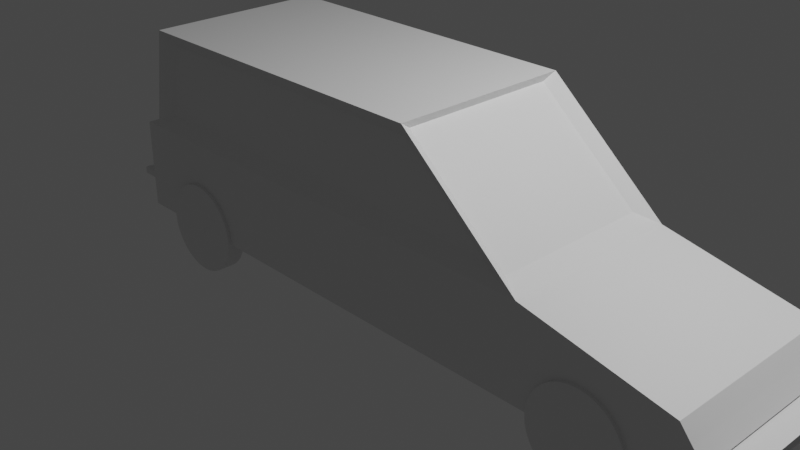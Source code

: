 # Source: car.blend  (saved by Blender 3.5.10; exported with 4.5.12 LTS)
import bpy
from mathutils import Matrix  # noqa: F401  (used for matrix-valued properties, if any)

bpy.ops.wm.read_factory_settings(use_empty=True)
scene = bpy.context.scene
scene.name = 'Scene'

# ---- collections
col_collection = bpy.data.collections.new('Collection'); scene.collection.children.link(col_collection)

# ---- materials (node trees are filled in below, after node groups)
mat_material = bpy.data.materials.new('Material')
mat_material.alpha_threshold = 0.0
mat_material.use_transparent_shadow = False
mat_material.roughness = 0.5
mat_material.line_color = (0.0, 0.0, 0.0, 1.0)
mat_wheels = bpy.data.materials.new('Wheels')
mat_wheels.use_transparent_shadow = False
mat_bumpers = bpy.data.materials.new('Bumpers')
mat_bumpers.use_transparent_shadow = False
mat_windows = bpy.data.materials.new('Windows')
mat_windows.use_transparent_shadow = False

# ---- material node trees
mat_material.use_nodes = True; mat_material.node_tree.nodes.clear()
_N = mat_material.node_tree.nodes; _L = mat_material.node_tree.links
n0 = _N.new('ShaderNodeOutputMaterial'); n0.name = 'Material Output'; n0.location = (300, 300)
n1 = _N.new('ShaderNodeBsdfPrincipled'); n1.name = 'Principled BSDF'; n1.location = (10, 300)
n1.distribution = 'GGX'
n1.subsurface_method = 'RANDOM_WALK_SKIN'
n1.inputs[3].default_value = 1.45
n1.inputs[27].default_value = (0.0, 0.0, 0.0, 1.0)
n1.inputs[28].default_value = 1.0
_L.new(n1.outputs[0], n0.inputs[0])
n0.is_active_output = True
mat_wheels.use_nodes = True; mat_wheels.node_tree.nodes.clear()
_N = mat_wheels.node_tree.nodes; _L = mat_wheels.node_tree.links
n0 = _N.new('ShaderNodeBsdfPrincipled'); n0.name = 'Principled BSDF'; n0.location = (10, 300)
n0.distribution = 'GGX'
n0.subsurface_method = 'RANDOM_WALK_SKIN'
n0.inputs[3].default_value = 1.45
n0.inputs[27].default_value = (0.0, 0.0, 0.0, 1.0)
n0.inputs[28].default_value = 1.0
n1 = _N.new('ShaderNodeOutputMaterial'); n1.name = 'Material Output'; n1.location = (300, 300)
_L.new(n0.outputs[0], n1.inputs[0])
n1.is_active_output = True
mat_bumpers.use_nodes = True; mat_bumpers.node_tree.nodes.clear()
_N = mat_bumpers.node_tree.nodes; _L = mat_bumpers.node_tree.links
n0 = _N.new('ShaderNodeBsdfPrincipled'); n0.name = 'Principled BSDF'; n0.location = (10, 300)
n0.distribution = 'GGX'
n0.subsurface_method = 'RANDOM_WALK_SKIN'
n0.inputs[3].default_value = 1.45
n0.inputs[27].default_value = (0.0, 0.0, 0.0, 1.0)
n0.inputs[28].default_value = 1.0
n1 = _N.new('ShaderNodeOutputMaterial'); n1.name = 'Material Output'; n1.location = (300, 300)
_L.new(n0.outputs[0], n1.inputs[0])
n1.is_active_output = True
mat_windows.use_nodes = True; mat_windows.node_tree.nodes.clear()
_N = mat_windows.node_tree.nodes; _L = mat_windows.node_tree.links
n0 = _N.new('ShaderNodeBsdfPrincipled'); n0.name = 'Principled BSDF'; n0.location = (10, 300)
n0.distribution = 'GGX'
n0.subsurface_method = 'RANDOM_WALK_SKIN'
n0.inputs[3].default_value = 1.45
n0.inputs[27].default_value = (0.0, 0.0, 0.0, 1.0)
n0.inputs[28].default_value = 1.0
n1 = _N.new('ShaderNodeOutputMaterial'); n1.name = 'Material Output'; n1.location = (300, 300)
_L.new(n0.outputs[0], n1.inputs[0])
n1.is_active_output = True

# ---- world
world_world = bpy.data.worlds.new('World'); scene.world = world_world
world_world.use_nodes = True; world_world.node_tree.nodes.clear()
_N = world_world.node_tree.nodes; _L = world_world.node_tree.links
n0 = _N.new('ShaderNodeOutputWorld'); n0.name = 'World Output'; n0.location = (300, 300)
n1 = _N.new('ShaderNodeBackground'); n1.name = 'Background'; n1.location = (10, 300)
n1.inputs[0].default_value = (0.05088, 0.05088, 0.05088, 1.0)
_L.new(n1.outputs[0], n0.inputs[0])
n0.is_active_output = True
world_world.color = (0.05088, 0.05088, 0.05088)
world_world.use_sun_shadow = False
world_world.sun_shadow_jitter_overblur = 0.0

# ---- cameras
cam_camera = bpy.data.cameras.new('Camera')
cam_camera.clip_end = 100.0
cam_camera.ortho_scale = 7.314

# ---- lights
light_light = bpy.data.lights.new('Light', 'POINT')
light_light.transmission_factor = 0.0
light_light.energy = 1000.0
light_light.shadow_soft_size = 0.1
light_light.shadow_maximum_resolution = 0.006
light_light.use_absolute_resolution = True

# ---- meshes
me_cube = bpy.data.meshes.new('Cube')
me_cube.from_pydata([(1.984, 0.9, 0.6292), (1.086, 1.0, -0.5306), (1.984, -0.9, 0.6292), (1.086, -1.0, -0.5306), (-2.608, 0.9, 0.6292), (-1.429, 1.0, -0.5306), (-2.608, -0.9, 0.6292), (-1.429, -1.0, -0.5306), (-3.0, 1.0, -0.5306), (-3.0, -1.0, -0.5306), (-3.0, -1.0, 0.4694), (-3.0, 1.0, 0.4694), (4.0, 1.0, 0.1476), (4.2, 1.0, -0.5306), (4.0, -1.0, 0.1476), (4.2, -1.0, -0.5306), (1.027, -0.9, 1.444), (-2.467, -0.9, 1.444), (1.027, 0.9, 1.444), (-2.467, 0.9, 1.444), (1.787, 1.0, -0.004274), (1.343, 1.0, -0.3376), (-1.693, -1.0, -0.3376), (-2.15, -1.0, -0.004274), (1.787, -1.0, -0.004274), (1.343, -1.0, -0.3376), (-2.15, 1.0, -0.004274), (-1.693, 1.0, -0.3376), (-3.0, -1.0, -0.3376), (-3.0, -1.0, -0.004274), (-3.0, 1.0, -0.004274), (-3.0, 1.0, -0.3376), (4.125, 1.0, -0.004274), (4.25, 1.0, -0.3376), (4.125, -1.0, -0.004274), (4.25, -1.0, -0.3376), (1.597, 1.0, -0.1471), (1.449, 1.0, -0.2582), (-1.802, -1.0, -0.2582), (-1.954, -1.0, -0.1471), (1.597, -1.0, -0.1471), (1.449, -1.0, -0.2582), (-1.954, 1.0, -0.1471), (-1.802, 1.0, -0.2582), (-3.0, -0.962, -0.2392), (-3.0, -0.962, -0.166), (-3.0, 0.962, -0.166), (-3.0, 0.962, -0.2392), (4.0, 0.9858, -0.1612), (4.0, 0.9858, -0.244), (4.0, -0.9858, -0.1612), (4.0, -0.9858, -0.244), (-3.0, -1.0, -0.2582), (-3.0, -1.0, -0.1471), (-3.0, 1.0, -0.1471), (-3.0, 1.0, -0.2582), (-3.25, -0.962, -0.2392), (-3.25, -0.962, -0.166), (-3.25, 0.962, -0.166), (-3.25, 0.962, -0.2392), (4.25, 1.0, -0.1471), (4.25, 1.0, -0.2582), (4.25, -1.0, -0.1471), (4.25, -1.0, -0.2582), (4.5, 0.9858, -0.1612), (4.5, 0.9858, -0.244), (4.5, -0.9858, -0.1612), (4.5, -0.9858, -0.244), (2.182, -0.8694, 0.5541), (-2.7, -0.9295, 0.5388), (-2.7, 0.9295, 0.5388), (2.182, 0.8694, 0.5541), (1.048, -0.8694, 1.519), (-2.528, -0.9295, 1.534), (-2.528, 0.9295, 1.534), (1.048, 0.8694, 1.519), (2.418, 1.0, 0.4694), (2.418, -1.0, 0.4694), (1.086, 1.0, 1.604), (1.086, -1.0, 1.604), (-2.798, -1.0, 0.4694), (-2.798, 1.0, 0.4694), (-2.602, -1.0, 1.604), (-2.602, 1.0, 1.604), (-2.059, 0.83, -0.001316), (-2.059, 1.03, -0.001316), (-2.059, -0.837, -0.001316), (-2.059, -1.037, -0.001316), (-1.962, -0.837, -0.01092), (-1.962, -1.037, -0.01092), (-1.868, -0.837, -0.03938), (-1.868, -1.037, -0.03938), (-1.781, -0.837, -0.08558), (-1.781, -1.037, -0.08558), (-1.706, -0.837, -0.1478), (-1.706, -1.037, -0.1478), (-1.643, -0.837, -0.2235), (-1.643, -1.037, -0.2235), (-1.597, -0.837, -0.31), (-1.597, -1.037, -0.31), (-1.569, -0.837, -0.4038), (-1.569, -1.037, -0.4038), (-1.559, -0.837, -0.5013), (-1.559, -1.037, -0.5013), (-1.569, -0.837, -0.5989), (-1.569, -1.037, -0.5989), (-1.597, -0.837, -0.6927), (-1.597, -1.037, -0.6927), (-1.643, -0.837, -0.7791), (-1.643, -1.037, -0.7791), (-1.706, -0.837, -0.8549), (-1.706, -1.037, -0.8549), (-1.781, -0.837, -0.9171), (-1.781, -1.037, -0.9171), (-1.868, -0.837, -0.9633), (-1.868, -1.037, -0.9633), (-1.962, -0.837, -0.9917), (-1.962, -1.037, -0.9917), (-2.059, -0.837, -1.001), (-2.059, -1.037, -1.001), (-2.157, -0.837, -0.9917), (-2.157, -1.037, -0.9917), (-2.25, -0.837, -0.9633), (-2.25, -1.037, -0.9633), (-2.337, -0.837, -0.9171), (-2.337, -1.037, -0.9171), (-2.413, -0.837, -0.8549), (-2.413, -1.037, -0.8549), (-2.475, -0.837, -0.7791), (-2.475, -1.037, -0.7791), (-2.521, -0.837, -0.6927), (-2.521, -1.037, -0.6927), (-2.55, -0.837, -0.5989), (-2.55, -1.037, -0.5989), (-2.559, -0.837, -0.5013), (-2.559, -1.037, -0.5013), (-2.55, -0.837, -0.4038), (-2.55, -1.037, -0.4038), (-2.521, -0.837, -0.31), (-2.521, -1.037, -0.31), (-2.475, -0.837, -0.2235), (-2.475, -1.037, -0.2235), (-2.413, -0.837, -0.1478), (-2.413, -1.037, -0.1478), (-2.337, -0.837, -0.08558), (-2.337, -1.037, -0.08558), (-2.25, -0.837, -0.03938), (-2.25, -1.037, -0.03938), (-2.157, -0.837, -0.01092), (-2.157, -1.037, -0.01092), (-1.962, 1.03, -0.01092), (-1.962, 0.83, -0.01092), (-1.868, 1.03, -0.03938), (-1.868, 0.83, -0.03938), (-1.781, 1.03, -0.08558), (-1.781, 0.83, -0.08558), (-1.706, 1.03, -0.1478), (-1.706, 0.83, -0.1478), (-1.643, 1.03, -0.2235), (-1.643, 0.83, -0.2235), (-1.597, 1.03, -0.31), (-1.597, 0.83, -0.31), (-1.569, 1.03, -0.4038), (-1.569, 0.83, -0.4038), (-1.559, 1.03, -0.5013), (-1.559, 0.83, -0.5013), (-1.569, 1.03, -0.5989), (-1.569, 0.83, -0.5989), (-1.597, 1.03, -0.6927), (-1.597, 0.83, -0.6927), (-1.643, 1.03, -0.7791), (-1.643, 0.83, -0.7791), (-1.706, 1.03, -0.8549), (-1.706, 0.83, -0.8549), (-1.781, 1.03, -0.9171), (-1.781, 0.83, -0.9171), (-1.868, 1.03, -0.9633), (-1.868, 0.83, -0.9633), (-1.962, 1.03, -0.9917), (-1.962, 0.83, -0.9917), (-2.059, 1.03, -1.001), (-2.059, 0.83, -1.001), (-2.157, 1.03, -0.9917), (-2.157, 0.83, -0.9917), (-2.25, 1.03, -0.9633), (-2.25, 0.83, -0.9633), (-2.337, 1.03, -0.9171), (-2.337, 0.83, -0.9171), (-2.413, 1.03, -0.8549), (-2.413, 0.83, -0.8549), (-2.475, 1.03, -0.7791), (-2.475, 0.83, -0.7791), (-2.521, 1.03, -0.6927), (-2.521, 0.83, -0.6927), (-2.55, 1.03, -0.5989), (-2.55, 0.83, -0.5989), (-2.559, 1.03, -0.5013), (-2.559, 0.83, -0.5013), (-2.55, 1.03, -0.4038), (-2.55, 0.83, -0.4038), (-2.521, 1.03, -0.31), (-2.521, 0.83, -0.31), (-2.475, 1.03, -0.2235), (-2.475, 0.83, -0.2235), (-2.413, 1.03, -0.1478), (-2.413, 0.83, -0.1478), (-2.337, 1.03, -0.08558), (-2.337, 0.83, -0.08558), (-2.25, 1.03, -0.03938), (-2.25, 0.83, -0.03938), (-2.157, 1.03, -0.01092), (-2.157, 0.83, -0.01092), (3.103, 0.83, -0.001316), (3.103, 1.03, -0.001316), (3.103, -0.837, -0.001316), (3.103, -1.037, -0.001316), (3.2, -0.837, -0.01092), (3.2, -1.037, -0.01092), (3.294, -0.837, -0.03938), (3.294, -1.037, -0.03938), (3.381, -0.837, -0.08558), (3.381, -1.037, -0.08558), (3.456, -0.837, -0.1478), (3.456, -1.037, -0.1478), (3.519, -0.837, -0.2235), (3.519, -1.037, -0.2235), (3.565, -0.837, -0.31), (3.565, -1.037, -0.31), (3.593, -0.837, -0.4038), (3.593, -1.037, -0.4038), (3.603, -0.837, -0.5013), (3.603, -1.037, -0.5013), (3.593, -0.837, -0.5989), (3.593, -1.037, -0.5989), (3.565, -0.837, -0.6927), (3.565, -1.037, -0.6927), (3.519, -0.837, -0.7791), (3.519, -1.037, -0.7791), (3.456, -0.837, -0.8549), (3.456, -1.037, -0.8549), (3.381, -0.837, -0.9171), (3.381, -1.037, -0.9171), (3.294, -0.837, -0.9633), (3.294, -1.037, -0.9633), (3.2, -0.837, -0.9917), (3.2, -1.037, -0.9917), (3.103, -0.837, -1.001), (3.103, -1.037, -1.001), (3.005, -0.837, -0.9917), (3.005, -1.037, -0.9917), (2.911, -0.837, -0.9633), (2.911, -1.037, -0.9633), (2.825, -0.837, -0.9171), (2.825, -1.037, -0.9171), (2.749, -0.837, -0.8549), (2.749, -1.037, -0.8549), (2.687, -0.837, -0.7791), (2.687, -1.037, -0.7791), (2.641, -0.837, -0.6927), (2.641, -1.037, -0.6927), (2.612, -0.837, -0.5989), (2.612, -1.037, -0.5989), (2.603, -0.837, -0.5013), (2.603, -1.037, -0.5013), (2.612, -0.837, -0.4038), (2.612, -1.037, -0.4038), (2.641, -0.837, -0.31), (2.641, -1.037, -0.31), (2.687, -0.837, -0.2235), (2.687, -1.037, -0.2235), (2.749, -0.837, -0.1478), (2.749, -1.037, -0.1478), (2.825, -0.837, -0.08558), (2.825, -1.037, -0.08558), (2.911, -0.837, -0.03938), (2.911, -1.037, -0.03938), (3.005, -0.837, -0.01092), (3.005, -1.037, -0.01092), (3.2, 1.03, -0.01092), (3.2, 0.83, -0.01092), (3.294, 1.03, -0.03938), (3.294, 0.83, -0.03938), (3.381, 1.03, -0.08558), (3.381, 0.83, -0.08558), (3.456, 1.03, -0.1478), (3.456, 0.83, -0.1478), (3.519, 1.03, -0.2235), (3.519, 0.83, -0.2235), (3.565, 1.03, -0.31), (3.565, 0.83, -0.31), (3.593, 1.03, -0.4038), (3.593, 0.83, -0.4038), (3.603, 1.03, -0.5013), (3.603, 0.83, -0.5013), (3.593, 1.03, -0.5989), (3.593, 0.83, -0.5989), (3.565, 1.03, -0.6927), (3.565, 0.83, -0.6927), (3.519, 1.03, -0.7791), (3.519, 0.83, -0.7791), (3.456, 1.03, -0.8549), (3.456, 0.83, -0.8549), (3.381, 1.03, -0.9171), (3.381, 0.83, -0.9171), (3.294, 1.03, -0.9633), (3.294, 0.83, -0.9633), (3.2, 1.03, -0.9917), (3.2, 0.83, -0.9917), (3.103, 1.03, -1.001), (3.103, 0.83, -1.001), (3.005, 1.03, -0.9917), (3.005, 0.83, -0.9917), (2.911, 1.03, -0.9633), (2.911, 0.83, -0.9633), (2.825, 1.03, -0.9171), (2.825, 0.83, -0.9171), (2.749, 1.03, -0.8549), (2.749, 0.83, -0.8549), (2.687, 1.03, -0.7791), (2.687, 0.83, -0.7791), (2.641, 1.03, -0.6927), (2.641, 0.83, -0.6927), (2.612, 1.03, -0.5989), (2.612, 0.83, -0.5989), (2.603, 1.03, -0.5013), (2.603, 0.83, -0.5013), (2.612, 1.03, -0.4038), (2.612, 0.83, -0.4038), (2.641, 1.03, -0.31), (2.641, 0.83, -0.31), (2.687, 1.03, -0.2235), (2.687, 0.83, -0.2235), (2.749, 1.03, -0.1478), (2.749, 0.83, -0.1478), (2.825, 1.03, -0.08558), (2.825, 0.83, -0.08558), (2.911, 1.03, -0.03938), (2.911, 0.83, -0.03938), (3.005, 1.03, -0.01092), (3.005, 0.83, -0.01092)], [], [(6, 2, 16, 17), (24, 77, 80, 23), (27, 5, 8, 31), (5, 1, 3, 7), (25, 3, 15, 35), (26, 81, 76, 20), (29, 10, 11, 30), (23, 80, 10, 29), (5, 7, 9, 8), (80, 81, 11, 10), (32, 12, 14, 34), (20, 76, 12, 32), (3, 1, 13, 15), (76, 77, 14, 12), (78, 83, 82, 79), (70, 69, 73, 74), (68, 71, 75, 72), (0, 4, 19, 18), (1, 21, 33, 13), (36, 20, 32, 60), (13, 33, 35, 15), (60, 32, 34, 62), (7, 22, 28, 9), (39, 23, 29, 53), (9, 28, 31, 8), (53, 29, 30, 54), (5, 27, 21, 1), (42, 26, 20, 36), (77, 24, 34, 14), (41, 25, 35, 63), (81, 26, 30, 11), (43, 27, 31, 55), (3, 25, 22, 7), (40, 24, 23, 39), (25, 41, 38, 22), (41, 40, 39, 38), (26, 42, 54, 30), (42, 43, 55, 54), (24, 40, 62, 34), (40, 41, 63, 62), (27, 43, 37, 21), (43, 42, 36, 37), (28, 52, 55, 31), (47, 44, 56, 59), (22, 38, 52, 28), (38, 39, 53, 52), (33, 61, 63, 35), (48, 50, 66, 64), (21, 37, 61, 33), (37, 36, 60, 61), (45, 44, 52, 53), (47, 46, 54, 55), (44, 47, 55, 52), (46, 45, 53, 54), (56, 57, 58, 59), (44, 45, 57, 56), (45, 46, 58, 57), (46, 47, 59, 58), (48, 49, 61, 60), (51, 50, 62, 63), (49, 51, 63, 61), (50, 48, 60, 62), (65, 64, 66, 67), (50, 51, 67, 66), (51, 49, 65, 67), (49, 48, 64, 65), (2, 6, 80, 77), (4, 0, 76, 81), (17, 16, 79, 82), (18, 19, 83, 78), (16, 2, 77, 79), (6, 17, 82, 80), (19, 4, 81, 83), (0, 18, 78, 76), (71, 68, 77, 76), (72, 75, 78, 79), (68, 72, 79, 77), (75, 71, 76, 78), (69, 70, 81, 80), (74, 73, 82, 83), (73, 69, 80, 82), (70, 74, 83, 81), (151, 84, 211, 209, 207, 205, 203, 201, 199, 197, 195, 193, 191, 189, 187, 185, 183, 181, 179, 177, 175, 173, 171, 169, 167, 165, 163, 161, 159, 157, 155, 153), (86, 87, 89, 88), (206, 207, 209, 208), (88, 89, 91, 90), (204, 205, 207, 206), (90, 91, 93, 92), (202, 203, 205, 204), (92, 93, 95, 94), (200, 201, 203, 202), (94, 95, 97, 96), (198, 199, 201, 200), (96, 97, 99, 98), (196, 197, 199, 198), (98, 99, 101, 100), (194, 195, 197, 196), (100, 101, 103, 102), (192, 193, 195, 194), (102, 103, 105, 104), (190, 191, 193, 192), (104, 105, 107, 106), (188, 189, 191, 190), (106, 107, 109, 108), (186, 187, 189, 188), (108, 109, 111, 110), (184, 185, 187, 186), (110, 111, 113, 112), (182, 183, 185, 184), (112, 113, 115, 114), (180, 181, 183, 182), (114, 115, 117, 116), (178, 179, 181, 180), (116, 117, 119, 118), (176, 177, 179, 178), (118, 119, 121, 120), (174, 175, 177, 176), (120, 121, 123, 122), (172, 173, 175, 174), (122, 123, 125, 124), (170, 171, 173, 172), (124, 125, 127, 126), (168, 169, 171, 170), (126, 127, 129, 128), (166, 167, 169, 168), (128, 129, 131, 130), (164, 165, 167, 166), (130, 131, 133, 132), (162, 163, 165, 164), (132, 133, 135, 134), (160, 161, 163, 162), (134, 135, 137, 136), (158, 159, 161, 160), (136, 137, 139, 138), (156, 157, 159, 158), (138, 139, 141, 140), (154, 155, 157, 156), (140, 141, 143, 142), (85, 150, 152, 154, 156, 158, 160, 162, 164, 166, 168, 170, 172, 174, 176, 178, 180, 182, 184, 186, 188, 190, 192, 194, 196, 198, 200, 202, 204, 206, 208, 210), (152, 153, 155, 154), (142, 143, 145, 144), (210, 211, 84, 85), (150, 151, 153, 152), (144, 145, 147, 146), (89, 87, 149, 147, 145, 143, 141, 139, 137, 135, 133, 131, 129, 127, 125, 123, 121, 119, 117, 115, 113, 111, 109, 107, 105, 103, 101, 99, 97, 95, 93, 91), (85, 84, 151, 150), (146, 147, 149, 148), (208, 209, 211, 210), (148, 149, 87, 86), (86, 88, 90, 92, 94, 96, 98, 100, 102, 104, 106, 108, 110, 112, 114, 116, 118, 120, 122, 124, 126, 128, 130, 132, 134, 136, 138, 140, 142, 144, 146, 148), (279, 212, 339, 337, 335, 333, 331, 329, 327, 325, 323, 321, 319, 317, 315, 313, 311, 309, 307, 305, 303, 301, 299, 297, 295, 293, 291, 289, 287, 285, 283, 281), (214, 215, 217, 216), (334, 335, 337, 336), (216, 217, 219, 218), (332, 333, 335, 334), (218, 219, 221, 220), (330, 331, 333, 332), (220, 221, 223, 222), (328, 329, 331, 330), (222, 223, 225, 224), (326, 327, 329, 328), (224, 225, 227, 226), (324, 325, 327, 326), (226, 227, 229, 228), (322, 323, 325, 324), (228, 229, 231, 230), (320, 321, 323, 322), (230, 231, 233, 232), (318, 319, 321, 320), (232, 233, 235, 234), (316, 317, 319, 318), (234, 235, 237, 236), (314, 315, 317, 316), (236, 237, 239, 238), (312, 313, 315, 314), (238, 239, 241, 240), (310, 311, 313, 312), (240, 241, 243, 242), (308, 309, 311, 310), (242, 243, 245, 244), (306, 307, 309, 308), (244, 245, 247, 246), (304, 305, 307, 306), (246, 247, 249, 248), (302, 303, 305, 304), (248, 249, 251, 250), (300, 301, 303, 302), (250, 251, 253, 252), (298, 299, 301, 300), (252, 253, 255, 254), (296, 297, 299, 298), (254, 255, 257, 256), (294, 295, 297, 296), (256, 257, 259, 258), (292, 293, 295, 294), (258, 259, 261, 260), (290, 291, 293, 292), (260, 261, 263, 262), (288, 289, 291, 290), (262, 263, 265, 264), (286, 287, 289, 288), (264, 265, 267, 266), (284, 285, 287, 286), (266, 267, 269, 268), (282, 283, 285, 284), (268, 269, 271, 270), (213, 278, 280, 282, 284, 286, 288, 290, 292, 294, 296, 298, 300, 302, 304, 306, 308, 310, 312, 314, 316, 318, 320, 322, 324, 326, 328, 330, 332, 334, 336, 338), (280, 281, 283, 282), (270, 271, 273, 272), (338, 339, 212, 213), (278, 279, 281, 280), (272, 273, 275, 274), (217, 215, 277, 275, 273, 271, 269, 267, 265, 263, 261, 259, 257, 255, 253, 251, 249, 247, 245, 243, 241, 239, 237, 235, 233, 231, 229, 227, 225, 223, 221, 219), (213, 212, 279, 278), (274, 275, 277, 276), (336, 337, 339, 338), (276, 277, 215, 214), (214, 216, 218, 220, 222, 224, 226, 228, 230, 232, 234, 236, 238, 240, 242, 244, 246, 248, 250, 252, 254, 256, 258, 260, 262, 264, 266, 268, 270, 272, 274, 276)])
me_cube.polygons.foreach_set('material_index', [3, 0, 0, 0, 0, 0, 0, 0, 0, 0, 0, 0, 0, 0, 0, 3, 3, 3, 0, 0, 0, 0, 0, 0, 0, 0, 0, 0, 0, 0, 0, 0, 0, 0, 0, 0, 0, 0, 0, 0, 0, 0, 0, 2, 0, 0, 0, 2, 0, 0, 0, 0, 0, 0, 2, 2, 2, 2, 0, 0, 0, 0, 2, 2, 2, 2, 0, 0, 0, 0, 0, 0, 0, 0, 0, 0, 0, 0, 0, 0, 0, 0, 1, 1, 1, 1, 1, 1, 1, 1, 1, 1, 1, 1, 1, 1, 1, 1, 1, 1, 1, 1, 1, 1, 1, 1, 1, 1, 1, 1, 1, 1, 1, 1, 1, 1, 1, 1, 1, 1, 1, 1, 1, 1, 1, 1, 1, 1, 1, 1, 1, 1, 1, 1, 1, 1, 1, 1, 1, 1, 1, 1, 1, 1, 1, 1, 1, 1, 1, 1, 1, 1, 1, 1, 1, 1, 1, 1, 1, 1, 1, 1, 1, 1, 1, 1, 1, 1, 1, 1, 1, 1, 1, 1, 1, 1, 1, 1, 1, 1, 1, 1, 1, 1, 1, 1, 1, 1, 1, 1, 1, 1, 1, 1, 1, 1, 1, 1, 1, 1, 1, 1, 1, 1, 1, 1, 1, 1, 1, 1, 1, 1, 1, 1, 1, 1, 1, 1])
_uv = me_cube.uv_layers.new(name='UVMap')
_uv.uv.foreach_set('vector', [0.6981, 0.4678, 0.6981, 0.0004076, 0.781, 0.09781, 0.781, 0.4535, 0.4628, 0.2511, 0.511, 0.1869, 0.511, 0.7178, 0.4628, 0.6518, 0.5939, 0.6053, 0.6136, 0.5784, 0.6136, 0.7383, 0.5939, 0.7383, 0.204, 0.1603, 0.204, 0.4163, 0.0004076, 0.4163, 0.0004076, 0.1603, 0.4288, 0.2963, 0.4092, 0.3225, 0.4092, 0.005497, 0.4288, 0.0004075, 0.56, 0.6518, 0.5118, 0.7178, 0.5118, 0.1869, 0.56, 0.2511, 0.6626, 0.6722, 0.6144, 0.6722, 0.6144, 0.4687, 0.6626, 0.4687, 0.4628, 0.6518, 0.511, 0.7178, 0.511, 0.7383, 0.4628, 0.7383, 0.204, 0.1603, 0.0004076, 0.1603, 0.0004076, 0.0004075, 0.204, 0.0004075, 0.8163, 0.6587, 0.8163, 0.8623, 0.7958, 0.8623, 0.7958, 0.6587, 0.8019, 0.4055, 0.7819, 0.4055, 0.7819, 0.2019, 0.8019, 0.2019, 0.56, 0.2511, 0.5118, 0.1869, 0.5445, 0.02585, 0.56, 0.01313, 0.0004076, 0.4163, 0.204, 0.4163, 0.204, 0.7332, 0.0004076, 0.7332, 0.3674, 0.3765, 0.3674, 0.5801, 0.2048, 0.5801, 0.2048, 0.3765, 0.4084, 0.0004076, 0.4084, 0.3757, 0.2048, 0.3757, 0.2048, 0.0004076, 0.8183, 0.4687, 0.8183, 0.6579, 0.717, 0.6579, 0.717, 0.4687, 0.2048, 0.7579, 0.2048, 0.5809, 0.3543, 0.5809, 0.3543, 0.7579, 0.6144, 0.4678, 0.6144, 0.0004075, 0.6973, 0.01478, 0.6973, 0.3704, 0.6136, 0.3225, 0.5939, 0.2963, 0.5939, 0.0004075, 0.6136, 0.005497, 0.5745, 0.2705, 0.56, 0.2511, 0.56, 0.01313, 0.5745, 0.0004075, 0.6607, 0.8766, 0.6406, 0.8766, 0.6406, 0.673, 0.6607, 0.673, 0.8212, 0.4055, 0.8019, 0.4055, 0.8019, 0.2019, 0.8212, 0.2019, 0.4092, 0.5784, 0.4288, 0.6053, 0.4288, 0.7383, 0.4092, 0.7383, 0.4482, 0.6319, 0.4628, 0.6518, 0.4628, 0.7383, 0.4482, 0.7383, 0.7162, 0.6722, 0.6965, 0.6722, 0.6965, 0.4687, 0.7162, 0.4687, 0.6771, 0.6722, 0.6626, 0.6722, 0.6626, 0.4687, 0.6771, 0.4687, 0.6136, 0.5784, 0.5939, 0.6053, 0.5939, 0.2963, 0.6136, 0.3225, 0.5745, 0.6319, 0.56, 0.6518, 0.56, 0.2511, 0.5745, 0.2705, 0.511, 0.1869, 0.4628, 0.2511, 0.4628, 0.01313, 0.4782, 0.02585, 0.4369, 0.2855, 0.4288, 0.2963, 0.4288, 0.0004075, 0.4369, 0.0004075, 0.5118, 0.7178, 0.56, 0.6518, 0.56, 0.7383, 0.5118, 0.7383, 0.5858, 0.6164, 0.5939, 0.6053, 0.5939, 0.7383, 0.5858, 0.7383, 0.4092, 0.3225, 0.4288, 0.2963, 0.4288, 0.6053, 0.4092, 0.5784, 0.4482, 0.2705, 0.4628, 0.2511, 0.4628, 0.6518, 0.4482, 0.6319, 0.4288, 0.2963, 0.4369, 0.2855, 0.4369, 0.6164, 0.4288, 0.6053, 0.4369, 0.2855, 0.4482, 0.2705, 0.4482, 0.6319, 0.4369, 0.6164, 0.56, 0.6518, 0.5745, 0.6319, 0.5745, 0.7383, 0.56, 0.7383, 0.5745, 0.6319, 0.5858, 0.6164, 0.5858, 0.7383, 0.5745, 0.7383, 0.4628, 0.2511, 0.4482, 0.2705, 0.4482, 0.0004075, 0.4628, 0.01313, 0.4482, 0.2705, 0.4369, 0.2855, 0.4369, 0.0004075, 0.4482, 0.0004075, 0.5939, 0.6053, 0.5858, 0.6164, 0.5858, 0.2855, 0.5939, 0.2963, 0.5858, 0.6164, 0.5745, 0.6319, 0.5745, 0.2705, 0.5858, 0.2855, 0.6965, 0.6722, 0.6884, 0.6722, 0.6884, 0.4687, 0.6965, 0.4687, 0.7695, 0.8545, 0.7695, 0.6587, 0.795, 0.6587, 0.795, 0.8545, 0.4288, 0.6053, 0.4369, 0.6164, 0.4369, 0.7383, 0.4288, 0.7383, 0.4369, 0.6164, 0.4482, 0.6319, 0.4482, 0.7383, 0.4369, 0.7383, 0.8817, 0.4055, 0.8736, 0.4055, 0.8736, 0.2019, 0.8817, 0.2019, 0.7819, 0.2011, 0.7819, 0.0004076, 0.8328, 0.0004076, 0.8328, 0.2011, 0.5939, 0.2963, 0.5858, 0.2855, 0.5858, 0.0004075, 0.5939, 0.0004075, 0.5858, 0.2855, 0.5745, 0.2705, 0.5745, 0.0004075, 0.5858, 0.0004075, 0.6791, 0.6684, 0.6865, 0.6684, 0.6884, 0.6722, 0.6771, 0.6722, 0.6865, 0.4725, 0.6791, 0.4725, 0.6771, 0.4687, 0.6884, 0.4687, 0.6865, 0.6684, 0.6865, 0.4725, 0.6884, 0.4687, 0.6884, 0.6722, 0.6791, 0.4725, 0.6791, 0.6684, 0.6771, 0.6722, 0.6771, 0.4687, 0.8834, 0.6645, 0.876, 0.6645, 0.876, 0.4687, 0.8834, 0.4687, 0.1146, 0.7595, 0.1072, 0.7595, 0.1072, 0.734, 0.1146, 0.734, 0.6398, 0.673, 0.6398, 0.8689, 0.6144, 0.8689, 0.6144, 0.673, 0.1154, 0.734, 0.1229, 0.734, 0.1229, 0.7595, 0.1154, 0.7595, 0.09648, 0.734, 0.1049, 0.734, 0.1063, 0.7595, 0.09504, 0.7595, 0.08436, 0.734, 0.09278, 0.734, 0.09422, 0.7595, 0.08292, 0.7595, 0.7424, 0.6601, 0.7424, 0.8608, 0.717, 0.8623, 0.717, 0.6587, 0.7433, 0.8608, 0.7433, 0.6601, 0.7687, 0.6587, 0.7687, 0.8623, 0.882, 0.2011, 0.8736, 0.2011, 0.8736, 0.0004076, 0.882, 0.0004076, 0.06444, 0.734, 0.07286, 0.734, 0.07286, 0.7849, 0.06444, 0.7849, 0.406, 0.5809, 0.406, 0.7816, 0.3551, 0.7816, 0.3551, 0.5809, 0.0821, 0.7849, 0.07368, 0.7849, 0.07368, 0.734, 0.0821, 0.734, 0.8191, 0.9554, 0.8191, 0.488, 0.8383, 0.4687, 0.8383, 0.9996, 0.8391, 0.9803, 0.8391, 0.5128, 0.8583, 0.4687, 0.8583, 0.9996, 0.8536, 0.362, 0.8536, 0.006392, 0.8728, 0.0004076, 0.8728, 0.3757, 0.8336, 0.3698, 0.8336, 0.01409, 0.8528, 0.0004075, 0.8528, 0.3757, 0.6615, 0.8452, 0.6615, 0.7172, 0.6807, 0.673, 0.6807, 0.8511, 0.0004075, 0.8319, 0.0004075, 0.7477, 0.01959, 0.734, 0.01959, 0.8512, 0.02041, 0.8375, 0.02041, 0.7534, 0.03959, 0.734, 0.03959, 0.8512, 0.6815, 0.8069, 0.6815, 0.679, 0.7007, 0.673, 0.7007, 0.8511, 0.393, 0.3898, 0.393, 0.5668, 0.3674, 0.5801, 0.3674, 0.3765, 0.7109, 0.6863, 0.7109, 0.8633, 0.7015, 0.8766, 0.7015, 0.673, 0.8591, 0.8018, 0.8591, 0.6503, 0.8752, 0.6476, 0.8752, 0.8257, 0.8591, 0.6441, 0.8591, 0.4925, 0.8752, 0.4687, 0.8752, 0.6467, 0.406, 0.3837, 0.406, 0.5729, 0.3938, 0.5801, 0.3938, 0.3765, 0.822, 0.3983, 0.822, 0.2091, 0.8323, 0.2019, 0.8323, 0.4055, 0.05242, 0.8455, 0.05242, 0.7427, 0.06362, 0.734, 0.06362, 0.8512, 0.04041, 0.8426, 0.04041, 0.7397, 0.05161, 0.734, 0.05161, 0.8512, 0.2968, 0.4854, 0.25, 0.49, 0.2032, 0.4854, 0.1582, 0.4717, 0.1167, 0.4496, 0.08029, 0.4197, 0.05045, 0.3833, 0.02827, 0.3418, 0.01461, 0.2968, 0.01, 0.25, 0.01461, 0.2032, 0.02827, 0.1582, 0.05045, 0.1167, 0.08029, 0.08029, 0.1167, 0.05045, 0.1582, 0.02827, 0.2032, 0.01461, 0.25, 0.01, 0.2968, 0.01461, 0.3418, 0.02827, 0.3833, 0.05045, 0.4197, 0.08029, 0.4496, 0.1167, 0.4717, 0.1582, 0.4854, 0.2032, 0.49, 0.25, 0.4854, 0.2968, 0.4717, 0.3418, 0.4496, 0.3833, 0.4197, 0.4197, 0.3833, 0.4496, 0.3418, 0.4717, 1.0, 0.5, 1.0, 1.0, 0.9688, 1.0, 0.9688, 0.5, 0.09375, 0.5, 0.09375, 1.0, 0.0625, 1.0, 0.0625, 0.5, 0.9688, 0.5, 0.9688, 1.0, 0.9375, 1.0, 0.9375, 0.5, 0.125, 0.5, 0.125, 1.0, 0.09375, 1.0, 0.09375, 0.5, 0.9375, 0.5, 0.9375, 1.0, 0.9062, 1.0, 0.9062, 0.5, 0.1562, 0.5, 0.1562, 1.0, 0.125, 1.0, 0.125, 0.5, 0.9062, 0.5, 0.9062, 1.0, 0.875, 1.0, 0.875, 0.5, 0.1875, 0.5, 0.1875, 1.0, 0.1562, 1.0, 0.1562, 0.5, 0.875, 0.5, 0.875, 1.0, 0.8438, 1.0, 0.8438, 0.5, 0.2188, 0.5, 0.2188, 1.0, 0.1875, 1.0, 0.1875, 0.5, 0.8438, 0.5, 0.8438, 1.0, 0.8125, 1.0, 0.8125, 0.5, 0.25, 0.5, 0.25, 1.0, 0.2188, 1.0, 0.2188, 0.5, 0.8125, 0.5, 0.8125, 1.0, 0.7812, 1.0, 0.7812, 0.5, 0.2812, 0.5, 0.2812, 1.0, 0.25, 1.0, 0.25, 0.5, 0.7812, 0.5, 0.7812, 1.0, 0.75, 1.0, 0.75, 0.5, 0.3125, 0.5, 0.3125, 1.0, 0.2812, 1.0, 0.2812, 0.5, 0.75, 0.5, 0.75, 1.0, 0.7188, 1.0, 0.7188, 0.5, 0.3438, 0.5, 0.3438, 1.0, 0.3125, 1.0, 0.3125, 0.5, 0.7188, 0.5, 0.7188, 1.0, 0.6875, 1.0, 0.6875, 0.5, 0.375, 0.5, 0.375, 1.0, 0.3438, 1.0, 0.3438, 0.5, 0.6875, 0.5, 0.6875, 1.0, 0.6562, 1.0, 0.6562, 0.5, 0.4062, 0.5, 0.4062, 1.0, 0.375, 1.0, 0.375, 0.5, 0.6562, 0.5, 0.6562, 1.0, 0.625, 1.0, 0.625, 0.5, 0.4375, 0.5, 0.4375, 1.0, 0.4062, 1.0, 0.4062, 0.5, 0.625, 0.5, 0.625, 1.0, 0.5938, 1.0, 0.5938, 0.5, 0.4688, 0.5, 0.4688, 1.0, 0.4375, 1.0, 0.4375, 0.5, 0.5938, 0.5, 0.5938, 1.0, 0.5625, 1.0, 0.5625, 0.5, 0.5, 0.5, 0.5, 1.0, 0.4688, 1.0, 0.4688, 0.5, 0.5625, 0.5, 0.5625, 1.0, 0.5312, 1.0, 0.5312, 0.5, 0.5312, 0.5, 0.5312, 1.0, 0.5, 1.0, 0.5, 0.5, 0.5312, 0.5, 0.5312, 1.0, 0.5, 1.0, 0.5, 0.5, 0.5625, 0.5, 0.5625, 1.0, 0.5312, 1.0, 0.5312, 0.5, 0.5, 0.5, 0.5, 1.0, 0.4688, 1.0, 0.4688, 0.5, 0.5938, 0.5, 0.5938, 1.0, 0.5625, 1.0, 0.5625, 0.5, 0.4688, 0.5, 0.4688, 1.0, 0.4375, 1.0, 0.4375, 0.5, 0.625, 0.5, 0.625, 1.0, 0.5938, 1.0, 0.5938, 0.5, 0.4375, 0.5, 0.4375, 1.0, 0.4062, 1.0, 0.4062, 0.5, 0.6562, 0.5, 0.6562, 1.0, 0.625, 1.0, 0.625, 0.5, 0.4062, 0.5, 0.4062, 1.0, 0.375, 1.0, 0.375, 0.5, 0.6875, 0.5, 0.6875, 1.0, 0.6562, 1.0, 0.6562, 0.5, 0.375, 0.5, 0.375, 1.0, 0.3438, 1.0, 0.3438, 0.5, 0.7188, 0.5, 0.7188, 1.0, 0.6875, 1.0, 0.6875, 0.5, 0.3438, 0.5, 0.3438, 1.0, 0.3125, 1.0, 0.3125, 0.5, 0.75, 0.5, 0.75, 1.0, 0.7188, 1.0, 0.7188, 0.5, 0.3125, 0.5, 0.3125, 1.0, 0.2812, 1.0, 0.2812, 0.5, 0.7812, 0.5, 0.7812, 1.0, 0.75, 1.0, 0.75, 0.5, 0.2812, 0.5, 0.2812, 1.0, 0.25, 1.0, 0.25, 0.5, 0.8125, 0.5, 0.8125, 1.0, 0.7812, 1.0, 0.7812, 0.5, 0.25, 0.5, 0.25, 1.0, 0.2188, 1.0, 0.2188, 0.5, 0.8438, 0.5, 0.8438, 1.0, 0.8125, 1.0, 0.8125, 0.5, 0.2188, 0.5, 0.2188, 1.0, 0.1875, 1.0, 0.1875, 0.5, 0.875, 0.5, 0.875, 1.0, 0.8438, 1.0, 0.8438, 0.5, 0.1875, 0.5, 0.1875, 1.0, 0.1562, 1.0, 0.1562, 0.5, 0.9062, 0.5, 0.9062, 1.0, 0.875, 1.0, 0.875, 0.5, 0.1562, 0.5, 0.1562, 1.0, 0.125, 1.0, 0.125, 0.5, 0.75, 0.49, 0.7968, 0.4854, 0.8418, 0.4717, 0.8833, 0.4496, 0.9197, 0.4197, 0.9496, 0.3833, 0.9717, 0.3418, 0.9854, 0.2968, 0.99, 0.25, 0.9854, 0.2032, 0.9717, 0.1582, 0.9496, 0.1167, 0.9197, 0.08029, 0.8833, 0.05045, 0.8418, 0.02827, 0.7968, 0.01461, 0.75, 0.01, 0.7032, 0.01461, 0.6582, 0.02827, 0.6167, 0.05045, 0.5803, 0.08029, 0.5504, 0.1167, 0.5283, 0.1582, 0.5146, 0.2032, 0.51, 0.25, 0.5146, 0.2968, 0.5283, 0.3418, 0.5504, 0.3833, 0.5803, 0.4197, 0.6167, 0.4496, 0.6582, 0.4717, 0.7032, 0.4854, 0.9375, 0.5, 0.9375, 1.0, 0.9062, 1.0, 0.9062, 0.5, 0.125, 0.5, 0.125, 1.0, 0.09375, 1.0, 0.09375, 0.5, 0.03125, 0.5, 0.03125, 1.0, 0.0, 1.0, 0.0, 0.5, 0.9688, 0.5, 0.9688, 1.0, 0.9375, 1.0, 0.9375, 0.5, 0.09375, 0.5, 0.09375, 1.0, 0.0625, 1.0, 0.0625, 0.5, 0.2968, 0.4854, 0.25, 0.49, 0.2032, 0.4854, 0.1582, 0.4717, 0.1167, 0.4496, 0.08029, 0.4197, 0.05045, 0.3833, 0.02827, 0.3418, 0.01461, 0.2968, 0.01, 0.25, 0.01461, 0.2032, 0.02827, 0.1582, 0.05045, 0.1167, 0.08029, 0.08029, 0.1167, 0.05045, 0.1582, 0.02827, 0.2032, 0.01461, 0.25, 0.01, 0.2968, 0.01461, 0.3418, 0.02827, 0.3833, 0.05045, 0.4197, 0.08029, 0.4496, 0.1167, 0.4717, 0.1582, 0.4854, 0.2032, 0.49, 0.25, 0.4854, 0.2968, 0.4717, 0.3418, 0.4496, 0.3833, 0.4197, 0.4197, 0.3833, 0.4496, 0.3418, 0.4717, 1.0, 0.5, 1.0, 1.0, 0.9688, 1.0, 0.9688, 0.5, 0.0625, 0.5, 0.0625, 1.0, 0.03125, 1.0, 0.03125, 0.5, 0.0625, 0.5, 0.0625, 1.0, 0.03125, 1.0, 0.03125, 0.5, 0.03125, 0.5, 0.03125, 1.0, 0.0, 1.0, 0.0, 0.5, 0.75, 0.49, 0.7968, 0.4854, 0.8418, 0.4717, 0.8833, 0.4496, 0.9197, 0.4197, 0.9496, 0.3833, 0.9717, 0.3418, 0.9854, 0.2968, 0.99, 0.25, 0.9854, 0.2032, 0.9717, 0.1582, 0.9496, 0.1167, 0.9197, 0.08029, 0.8833, 0.05045, 0.8418, 0.02827, 0.7968, 0.01461, 0.75, 0.01, 0.7032, 0.01461, 0.6582, 0.02827, 0.6167, 0.05045, 0.5803, 0.08029, 0.5504, 0.1167, 0.5283, 0.1582, 0.5146, 0.2032, 0.51, 0.25, 0.5146, 0.2968, 0.5283, 0.3418, 0.5504, 0.3833, 0.5803, 0.4197, 0.6167, 0.4496, 0.6582, 0.4717, 0.7032, 0.4854, 0.2968, 0.4854, 0.25, 0.49, 0.2032, 0.4854, 0.1582, 0.4717, 0.1167, 0.4496, 0.08029, 0.4197, 0.05045, 0.3833, 0.02827, 0.3418, 0.01461, 0.2968, 0.01, 0.25, 0.01461, 0.2032, 0.02827, 0.1582, 0.05045, 0.1167, 0.08029, 0.08029, 0.1167, 0.05045, 0.1582, 0.02827, 0.2032, 0.01461, 0.25, 0.01, 0.2968, 0.01461, 0.3418, 0.02827, 0.3833, 0.05045, 0.4197, 0.08029, 0.4496, 0.1167, 0.4717, 0.1582, 0.4854, 0.2032, 0.49, 0.25, 0.4854, 0.2968, 0.4717, 0.3418, 0.4496, 0.3833, 0.4197, 0.4197, 0.3833, 0.4496, 0.3418, 0.4717, 1.0, 0.5, 1.0, 1.0, 0.9688, 1.0, 0.9688, 0.5, 0.09375, 0.5, 0.09375, 1.0, 0.0625, 1.0, 0.0625, 0.5, 0.9688, 0.5, 0.9688, 1.0, 0.9375, 1.0, 0.9375, 0.5, 0.125, 0.5, 0.125, 1.0, 0.09375, 1.0, 0.09375, 0.5, 0.9375, 0.5, 0.9375, 1.0, 0.9062, 1.0, 0.9062, 0.5, 0.1562, 0.5, 0.1562, 1.0, 0.125, 1.0, 0.125, 0.5, 0.9062, 0.5, 0.9062, 1.0, 0.875, 1.0, 0.875, 0.5, 0.1875, 0.5, 0.1875, 1.0, 0.1562, 1.0, 0.1562, 0.5, 0.875, 0.5, 0.875, 1.0, 0.8438, 1.0, 0.8438, 0.5, 0.2188, 0.5, 0.2188, 1.0, 0.1875, 1.0, 0.1875, 0.5, 0.8438, 0.5, 0.8438, 1.0, 0.8125, 1.0, 0.8125, 0.5, 0.25, 0.5, 0.25, 1.0, 0.2188, 1.0, 0.2188, 0.5, 0.8125, 0.5, 0.8125, 1.0, 0.7812, 1.0, 0.7812, 0.5, 0.2812, 0.5, 0.2812, 1.0, 0.25, 1.0, 0.25, 0.5, 0.7812, 0.5, 0.7812, 1.0, 0.75, 1.0, 0.75, 0.5, 0.3125, 0.5, 0.3125, 1.0, 0.2812, 1.0, 0.2812, 0.5, 0.75, 0.5, 0.75, 1.0, 0.7188, 1.0, 0.7188, 0.5, 0.3438, 0.5, 0.3438, 1.0, 0.3125, 1.0, 0.3125, 0.5, 0.7188, 0.5, 0.7188, 1.0, 0.6875, 1.0, 0.6875, 0.5, 0.375, 0.5, 0.375, 1.0, 0.3438, 1.0, 0.3438, 0.5, 0.6875, 0.5, 0.6875, 1.0, 0.6562, 1.0, 0.6562, 0.5, 0.4062, 0.5, 0.4062, 1.0, 0.375, 1.0, 0.375, 0.5, 0.6562, 0.5, 0.6562, 1.0, 0.625, 1.0, 0.625, 0.5, 0.4375, 0.5, 0.4375, 1.0, 0.4062, 1.0, 0.4062, 0.5, 0.625, 0.5, 0.625, 1.0, 0.5938, 1.0, 0.5938, 0.5, 0.4688, 0.5, 0.4688, 1.0, 0.4375, 1.0, 0.4375, 0.5, 0.5938, 0.5, 0.5938, 1.0, 0.5625, 1.0, 0.5625, 0.5, 0.5, 0.5, 0.5, 1.0, 0.4688, 1.0, 0.4688, 0.5, 0.5625, 0.5, 0.5625, 1.0, 0.5312, 1.0, 0.5312, 0.5, 0.5312, 0.5, 0.5312, 1.0, 0.5, 1.0, 0.5, 0.5, 0.5312, 0.5, 0.5312, 1.0, 0.5, 1.0, 0.5, 0.5, 0.5625, 0.5, 0.5625, 1.0, 0.5312, 1.0, 0.5312, 0.5, 0.5, 0.5, 0.5, 1.0, 0.4688, 1.0, 0.4688, 0.5, 0.5938, 0.5, 0.5938, 1.0, 0.5625, 1.0, 0.5625, 0.5, 0.4688, 0.5, 0.4688, 1.0, 0.4375, 1.0, 0.4375, 0.5, 0.625, 0.5, 0.625, 1.0, 0.5938, 1.0, 0.5938, 0.5, 0.4375, 0.5, 0.4375, 1.0, 0.4062, 1.0, 0.4062, 0.5, 0.6562, 0.5, 0.6562, 1.0, 0.625, 1.0, 0.625, 0.5, 0.4062, 0.5, 0.4062, 1.0, 0.375, 1.0, 0.375, 0.5, 0.6875, 0.5, 0.6875, 1.0, 0.6562, 1.0, 0.6562, 0.5, 0.375, 0.5, 0.375, 1.0, 0.3438, 1.0, 0.3438, 0.5, 0.7188, 0.5, 0.7188, 1.0, 0.6875, 1.0, 0.6875, 0.5, 0.3438, 0.5, 0.3438, 1.0, 0.3125, 1.0, 0.3125, 0.5, 0.75, 0.5, 0.75, 1.0, 0.7188, 1.0, 0.7188, 0.5, 0.3125, 0.5, 0.3125, 1.0, 0.2812, 1.0, 0.2812, 0.5, 0.7812, 0.5, 0.7812, 1.0, 0.75, 1.0, 0.75, 0.5, 0.2812, 0.5, 0.2812, 1.0, 0.25, 1.0, 0.25, 0.5, 0.8125, 0.5, 0.8125, 1.0, 0.7812, 1.0, 0.7812, 0.5, 0.25, 0.5, 0.25, 1.0, 0.2188, 1.0, 0.2188, 0.5, 0.8438, 0.5, 0.8438, 1.0, 0.8125, 1.0, 0.8125, 0.5, 0.2188, 0.5, 0.2188, 1.0, 0.1875, 1.0, 0.1875, 0.5, 0.875, 0.5, 0.875, 1.0, 0.8438, 1.0, 0.8438, 0.5, 0.1875, 0.5, 0.1875, 1.0, 0.1562, 1.0, 0.1562, 0.5, 0.9062, 0.5, 0.9062, 1.0, 0.875, 1.0, 0.875, 0.5, 0.1562, 0.5, 0.1562, 1.0, 0.125, 1.0, 0.125, 0.5, 0.75, 0.49, 0.7968, 0.4854, 0.8418, 0.4717, 0.8833, 0.4496, 0.9197, 0.4197, 0.9496, 0.3833, 0.9717, 0.3418, 0.9854, 0.2968, 0.99, 0.25, 0.9854, 0.2032, 0.9717, 0.1582, 0.9496, 0.1167, 0.9197, 0.08029, 0.8833, 0.05045, 0.8418, 0.02827, 0.7968, 0.01461, 0.75, 0.01, 0.7032, 0.01461, 0.6582, 0.02827, 0.6167, 0.05045, 0.5803, 0.08029, 0.5504, 0.1167, 0.5283, 0.1582, 0.5146, 0.2032, 0.51, 0.25, 0.5146, 0.2968, 0.5283, 0.3418, 0.5504, 0.3833, 0.5803, 0.4197, 0.6167, 0.4496, 0.6582, 0.4717, 0.7032, 0.4854, 0.9375, 0.5, 0.9375, 1.0, 0.9062, 1.0, 0.9062, 0.5, 0.125, 0.5, 0.125, 1.0, 0.09375, 1.0, 0.09375, 0.5, 0.03125, 0.5, 0.03125, 1.0, 0.0, 1.0, 0.0, 0.5, 0.9688, 0.5, 0.9688, 1.0, 0.9375, 1.0, 0.9375, 0.5, 0.09375, 0.5, 0.09375, 1.0, 0.0625, 1.0, 0.0625, 0.5, 0.2968, 0.4854, 0.25, 0.49, 0.2032, 0.4854, 0.1582, 0.4717, 0.1167, 0.4496, 0.08029, 0.4197, 0.05045, 0.3833, 0.02827, 0.3418, 0.01461, 0.2968, 0.01, 0.25, 0.01461, 0.2032, 0.02827, 0.1582, 0.05045, 0.1167, 0.08029, 0.08029, 0.1167, 0.05045, 0.1582, 0.02827, 0.2032, 0.01461, 0.25, 0.01, 0.2968, 0.01461, 0.3418, 0.02827, 0.3833, 0.05045, 0.4197, 0.08029, 0.4496, 0.1167, 0.4717, 0.1582, 0.4854, 0.2032, 0.49, 0.25, 0.4854, 0.2968, 0.4717, 0.3418, 0.4496, 0.3833, 0.4197, 0.4197, 0.3833, 0.4496, 0.3418, 0.4717, 1.0, 0.5, 1.0, 1.0, 0.9688, 1.0, 0.9688, 0.5, 0.0625, 0.5, 0.0625, 1.0, 0.03125, 1.0, 0.03125, 0.5, 0.0625, 0.5, 0.0625, 1.0, 0.03125, 1.0, 0.03125, 0.5, 0.03125, 0.5, 0.03125, 1.0, 0.0, 1.0, 0.0, 0.5, 0.75, 0.49, 0.7968, 0.4854, 0.8418, 0.4717, 0.8833, 0.4496, 0.9197, 0.4197, 0.9496, 0.3833, 0.9717, 0.3418, 0.9854, 0.2968, 0.99, 0.25, 0.9854, 0.2032, 0.9717, 0.1582, 0.9496, 0.1167, 0.9197, 0.08029, 0.8833, 0.05045, 0.8418, 0.02827, 0.7968, 0.01461, 0.75, 0.01, 0.7032, 0.01461, 0.6582, 0.02827, 0.6167, 0.05045, 0.5803, 0.08029, 0.5504, 0.1167, 0.5283, 0.1582, 0.5146, 0.2032, 0.51, 0.25, 0.5146, 0.2968, 0.5283, 0.3418, 0.5504, 0.3833, 0.5803, 0.4197, 0.6167, 0.4496, 0.6582, 0.4717, 0.7032, 0.4854])
me_cube.materials.append(mat_material)
me_cube.materials.append(mat_wheels)
me_cube.materials.append(mat_bumpers)
me_cube.materials.append(mat_windows)
me_cube.use_mirror_vertex_groups = False
me_cube.update()

# ---- objects
ob_cube = bpy.data.objects.new('Cube', me_cube)
ob_light = bpy.data.objects.new('Light', light_light)
ob_camera = bpy.data.objects.new('Camera', cam_camera)

# ---- transforms, parenting, visibility, modifiers, constraints
ob_cube.location = (0.0, 0.0, 0.0)
ob_cube.lock_rotations_4d = False
ob_cube.empty_display_type = 'ARROWS'
ob_cube.lineart.crease_threshold = 0.0
ob_light.location = (4.076, 1.005, 5.904)
ob_light.rotation_euler = (0.6503, 0.05522, 1.866)
ob_light.lock_rotations_4d = False
ob_light.empty_display_type = 'ARROWS'
ob_light.color = (0.0, 0.0, 0.0, 0.0)
ob_light.lineart.crease_threshold = 0.0
ob_camera.location = (7.359, -6.926, 4.958)
ob_camera.rotation_euler = (1.109, 0.0, 0.8149)
ob_camera.lock_rotations_4d = False
ob_camera.empty_display_type = 'ARROWS'
ob_camera.color = (0.0, 0.0, 0.0, 0.0)
ob_camera.display_type = 'WIRE'
ob_camera.lineart.crease_threshold = 0.0

# ---- collection membership
col_collection.objects.link(ob_cube)
col_collection.objects.link(ob_light)
col_collection.objects.link(ob_camera)

# ---- scene / render settings (as saved in the file)
scene.camera = ob_camera
scene.frame_start = 1; scene.frame_end = 250; scene.frame_set(1)
scene.render.engine = 'BLENDER_EEVEE_NEXT'
scene.cycles.sampling_pattern = 'TABULATED_SOBOL'
scene.view_settings.view_transform = 'Filmic'
bpy.context.view_layer.update()
